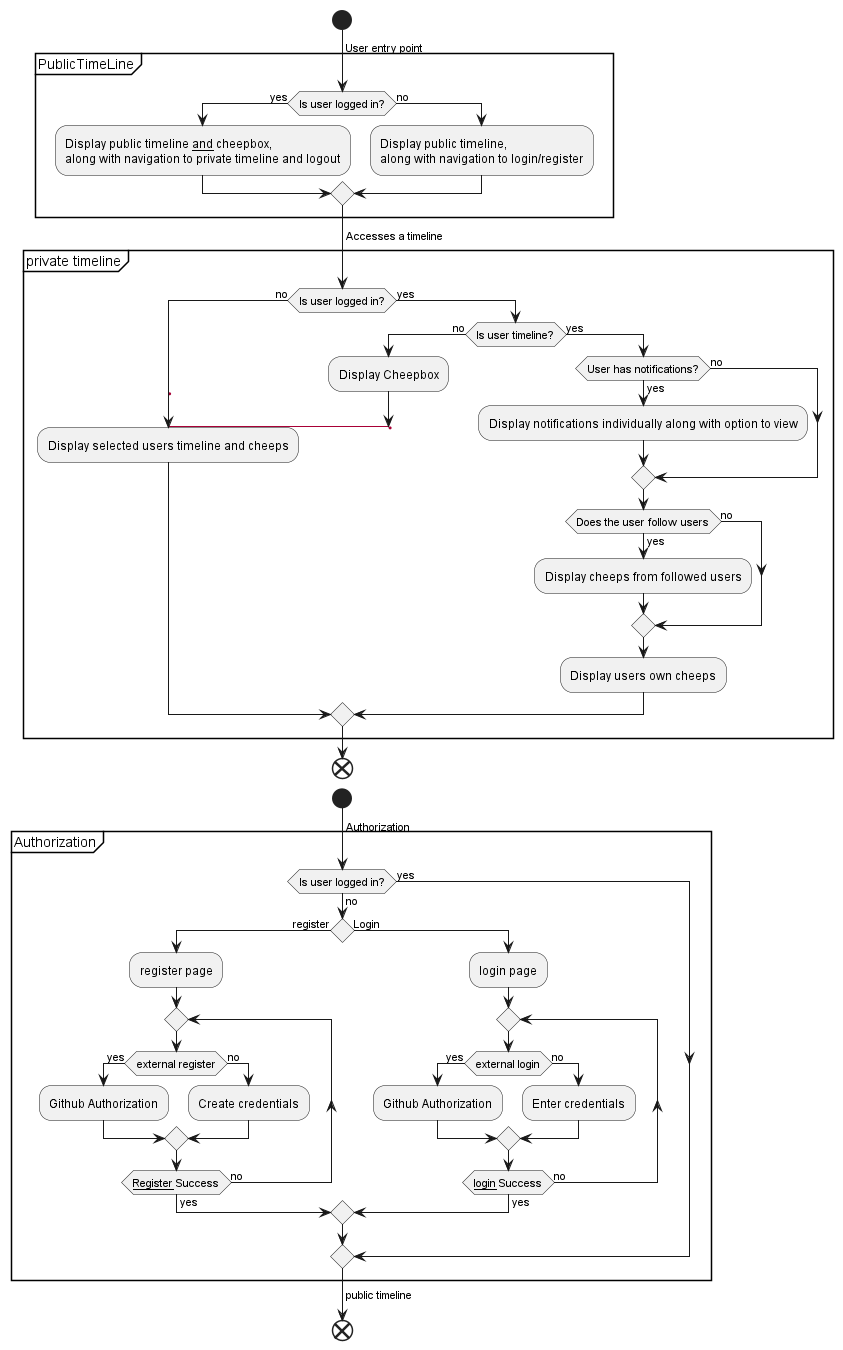

The diagram above was rendered by PlantUML. Its source (embedded in the PNG):
@startuml 1
start
group PublicTimeLine 
    -> User entry point;
    if (Is user logged in?) then (yes)
        :Display public timeline __and__ cheepbox,\nalong with navigation to private timeline and logout;
    else (no)
        :Display public timeline,\nalong with navigation to login/register;
    endif
end group
group private timeline
    -> Accesses a timeline;
    if(Is user logged in?) then (no)
        'The first two labels are only used as spacers'
        label spacer1
        label spacer2
        label NonUserTimeline
        :Display selected users timeline and cheeps;
    else (yes)
  if(Is user timeline?) then (no)
            :Display Cheepbox;
            goto NonUserTimeline
        else (yes)
            if(User has notifications?) then (no)
            else (yes)
            :Display notifications individually along with option to view;
            endif
            if(Does the user follow users) then (no)
            else (yes)
            :Display cheeps from followed users;
            endif
            :Display users own cheeps;
        endif
    endif
end group
end
start
partition Authorization {
    -> Authorization;
    if(Is user logged in?) then (yes)
    else (no)
    if() then (register)
        :register page;
        repeat
        if(external register) then (yes)
        :Github Authorization;
        else (no)
        :Create credentials;
        endif
        repeat while (__Register__ Success) is (no) not (yes)
    else (Login)
        :login page;
        repeat
        if(external login) then (yes)
        :Github Authorization;
        else (no)
        :Enter credentials;
        endif
        repeat while (__login__ Success) is (no) not (yes)
    endif
    endif
    }
    -> public timeline;
end
@enduml